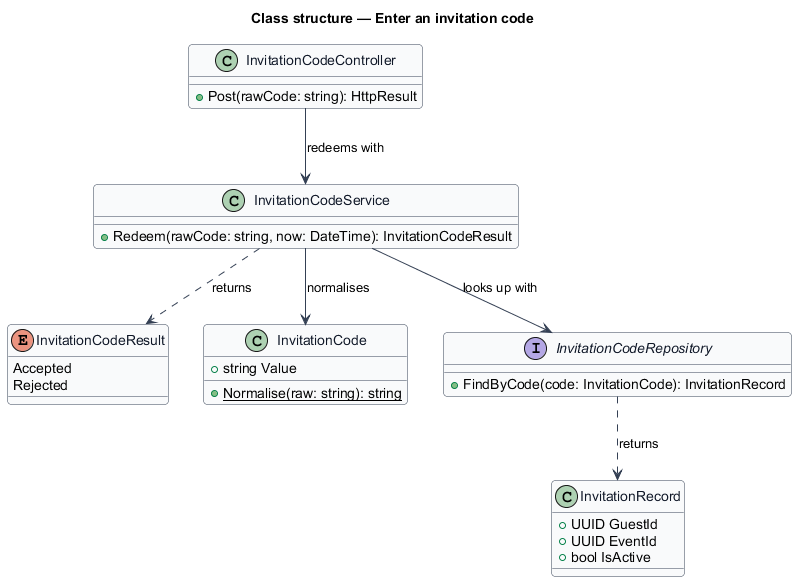

The diagram above was rendered by PlantUML. Its source (embedded in the PNG):
@startuml
' --- shared skin header ---
skinparam backgroundColor #FFFFFF
skinparam shadowing false
skinparam roundcorner 8
skinparam defaultFontName Arial
skinparam ArrowColor #344054
skinparam class {
  BorderColor #344054
  FontColor #101828
  BackgroundColor #F9FAFB
}
' --------------------------
title Class structure — Enter an invitation code

enum InvitationCodeResult {
  Accepted
  Rejected
}

class InvitationCode {
  +string Value
  +{static} Normalise(raw: string): string
}

class InvitationRecord {
  +UUID GuestId
  +UUID EventId
  +bool IsActive
}

class InvitationCodeService {
  +Redeem(rawCode: string, now: DateTime): InvitationCodeResult
}

interface InvitationCodeRepository {
  +FindByCode(code: InvitationCode): InvitationRecord
}

class InvitationCodeController {
  +Post(rawCode: string): HttpResult
}

InvitationCodeController --> InvitationCodeService : redeems with
InvitationCodeService --> InvitationCode : normalises
InvitationCodeService --> InvitationCodeRepository : looks up with
InvitationCodeService ..> InvitationCodeResult : returns
InvitationCodeRepository ..> InvitationRecord : returns
@enduml